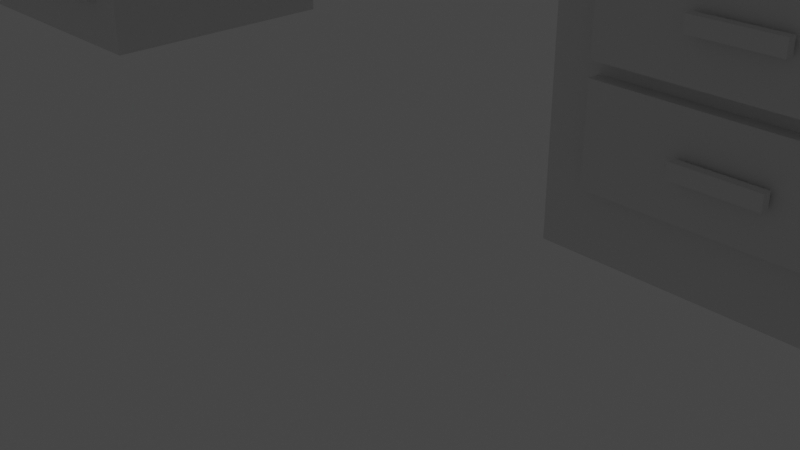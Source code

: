 # Source: stulnapc.blend  (saved by Blender 3.0.42; exported with 4.5.12 LTS)
import bpy
from mathutils import Matrix  # noqa: F401  (used for matrix-valued properties, if any)

bpy.ops.wm.read_factory_settings(use_empty=True)
scene = bpy.context.scene
scene.name = 'Scene'

# ---- collections
col_collection = bpy.data.collections.new('Collection'); scene.collection.children.link(col_collection)

# ---- materials (node trees are filled in below, after node groups)
mat_material = bpy.data.materials.new('Material')
mat_material.alpha_threshold = 0.0
mat_material.use_transparent_shadow = False
mat_material.line_color = (0.0, 0.0, 0.0, 1.0)

# ---- material node trees
mat_material.use_nodes = True; mat_material.node_tree.nodes.clear()
_N = mat_material.node_tree.nodes; _L = mat_material.node_tree.links
n0 = _N.new('ShaderNodeOutputMaterial'); n0.name = 'Material Output'; n0.location = (300, 300)
n1 = _N.new('ShaderNodeBsdfPrincipled'); n1.name = 'Principled BSDF'; n1.location = (10, 300)
n1.distribution = 'GGX'
n1.subsurface_method = 'RANDOM_WALK_SKIN'
n1.inputs[2].default_value = 0.4
n1.inputs[3].default_value = 1.45
n1.inputs[27].default_value = (0.0, 0.0, 0.0, 1.0)
n1.inputs[28].default_value = 1.0
_L.new(n1.outputs[0], n0.inputs[0])
n0.is_active_output = True

# ---- world
world_world = bpy.data.worlds.new('World'); scene.world = world_world
world_world.use_nodes = True; world_world.node_tree.nodes.clear()
_N = world_world.node_tree.nodes; _L = world_world.node_tree.links
n0 = _N.new('ShaderNodeOutputWorld'); n0.name = 'World Output'; n0.location = (300, 300)
n1 = _N.new('ShaderNodeBackground'); n1.name = 'Background'; n1.location = (10, 300)
n1.inputs[0].default_value = (0.05088, 0.05088, 0.05088, 1.0)
_L.new(n1.outputs[0], n0.inputs[0])
n0.is_active_output = True
world_world.color = (0.05088, 0.05088, 0.05088)
world_world.use_sun_shadow = False
world_world.sun_shadow_jitter_overblur = 0.0

# ---- cameras
cam_camera = bpy.data.cameras.new('Camera')
cam_camera.clip_end = 100.0
cam_camera.ortho_scale = 7.314

# ---- lights
light_light = bpy.data.lights.new('Light', 'POINT')
light_light.transmission_factor = 0.0
light_light.energy = 1000.0
light_light.shadow_soft_size = 0.1
light_light.shadow_maximum_resolution = 0.006
light_light.use_absolute_resolution = True

# ---- meshes
me_cube = bpy.data.meshes.new('Cube')
me_cube.from_pydata([(1.0, 1.0, 1.0), (1.0, 1.0, -1.0), (1.0, -1.0, 1.0), (1.0, -1.0, -1.0), (-1.0, 1.0, 1.0), (-1.0, 1.0, -1.0), (-1.0, -1.0, 1.0), (-1.0, -1.0, -1.0), (1.0, -1.0, 33.33), (-1.0, -1.0, 33.33), (1.0, 1.0, 33.33), (-1.0, 1.0, 33.33), (0.5067, 0.7571, 2.353), (0.5067, -0.7571, 2.353), (-0.5067, -0.7571, 2.353), (-0.5067, 0.7571, 2.353), (0.5067, 0.7571, 0.7754), (0.5067, -0.7571, 0.7754), (-0.5067, -0.7571, 0.7754), (-0.5067, 0.7571, 0.7754), (-0.5067, 1.0, 1.0), (-0.5067, 1.0, 2.353), (0.5067, 1.0, 2.353), (0.5067, 1.0, 1.0), (-0.5067, 1.0, 33.33), (0.5067, 1.0, 33.33), (-0.5067, -1.0, 0.7754), (-0.5067, -1.0, 1.0), (0.5067, -1.0, 0.7754), (0.5067, -1.0, 1.0), (-0.5067, 1.0, 0.7754), (0.5067, 1.0, 0.7754), (-0.5067, 0.7571, 33.33), (0.5067, 0.7571, 33.33), (-0.5067, -1.0, 33.33), (-0.5067, -0.7571, 33.33), (0.5067, -1.0, 33.33), (0.5067, -0.7571, 33.33), (-0.5067, -1.0, 2.353), (0.5067, -1.0, 2.353)], [], [(20, 4, 11, 24, 21), (25, 10, 0, 23, 22), (27, 6, 7, 3, 2, 29, 28, 26), (7, 6, 4, 5), (5, 1, 3, 7), (1, 0, 2, 3), (23, 0, 1, 5, 4, 20, 30, 31), (32, 24, 11, 9, 34, 35), (36, 8, 10, 25, 33, 37), (29, 2, 8, 36, 39), (9, 6, 27, 38, 34), (4, 6, 9, 11), (2, 0, 10, 8), (12, 33, 25, 22), (38, 14, 35, 34), (32, 15, 21, 24), (39, 13, 17, 28, 29), (16, 12, 22, 23, 31), (35, 14, 15, 32), (37, 13, 39, 36), (12, 13, 37, 33), (28, 17, 18, 26), (19, 18, 17, 16), (30, 19, 16, 31), (19, 15, 14, 18), (17, 13, 12, 16), (15, 19, 30, 20, 21), (26, 18, 14, 38, 27)])
_uv = me_cube.uv_layers.new(name='UVMap')
_uv.uv.foreach_set('vector', [0.625, 0.3117, 0.625, 0.25, 0.625, 0.25, 0.625, 0.3117, 0.625, 0.3117, 0.625, 0.4383, 0.625, 0.5, 0.625, 0.5, 0.625, 0.4383, 0.625, 0.4383, 0.625, 0.9383, 0.625, 1.0, 0.375, 1.0, 0.375, 0.75, 0.625, 0.75, 0.625, 0.8117, 0.5969, 0.8117, 0.5969, 0.9383, 0.375, 0.0, 0.625, 0.0, 0.625, 0.25, 0.375, 0.25, 0.125, 0.5, 0.375, 0.5, 0.375, 0.75, 0.125, 0.75, 0.375, 0.5, 0.625, 0.5, 0.625, 0.75, 0.375, 0.75, 0.625, 0.4383, 0.625, 0.5, 0.375, 0.5, 0.375, 0.25, 0.625, 0.25, 0.625, 0.3117, 0.5969, 0.3117, 0.5969, 0.4383, 0.8133, 0.5304, 0.8133, 0.5, 0.875, 0.5, 0.875, 0.75, 0.8133, 0.75, 0.8133, 0.7196, 0.6867, 0.75, 0.625, 0.75, 0.625, 0.5, 0.6867, 0.5, 0.6867, 0.5304, 0.6867, 0.7196, 0.625, 0.8117, 0.625, 0.75, 0.625, 0.75, 0.625, 0.8117, 0.625, 0.8117, 0.625, 1.0, 0.625, 1.0, 0.625, 0.9383, 0.625, 0.9383, 0.625, 0.9383, 0.625, 0.25, 0.625, 0.0, 0.625, 0.0, 0.625, 0.25, 0.625, 0.75, 0.625, 0.5, 0.625, 0.5, 0.625, 0.75, 0.625, 0.0, 0.625, 0.0, 0.625, 0.0, 0.625, 0.0, 0.625, 0.5, 0.625, 0.5, 0.625, 0.5, 0.625, 0.5, 0.625, 0.75, 0.625, 0.75, 0.625, 0.75, 0.625, 0.75, 0.625, 0.25, 0.625, 0.25, 0.625, 0.25, 0.625, 0.25, 0.625, 0.25, 0.625, 0.0, 0.625, 0.0, 0.625, 0.0, 0.625, 0.0, 0.625, 0.0, 0.625, 0.5, 0.625, 0.5, 0.625, 0.75, 0.625, 0.75, 0.625, 0.25, 0.625, 0.25, 0.625, 0.25, 0.625, 0.25, 0.625, 0.0, 0.625, 0.25, 0.625, 0.25, 0.625, 0.0, 0.875, 0.5, 0.875, 0.5, 0.625, 0.5, 0.625, 0.5, 0.625, 0.75, 0.625, 0.5, 0.875, 0.5, 0.875, 0.75, 0.625, 0.75, 0.625, 0.75, 0.875, 0.75, 0.875, 0.75, 0.625, 0.75, 0.625, 0.75, 0.625, 0.5, 0.625, 0.5, 0.625, 0.25, 0.625, 0.25, 0.625, 0.0, 0.625, 0.0, 0.625, 0.75, 0.625, 0.75, 0.625, 0.75, 0.625, 0.75, 0.625, 0.75, 0.625, 0.5, 0.625, 0.5, 0.625, 0.5, 0.625, 0.5, 0.625, 0.5])
me_cube.materials.append(mat_material)
me_cube.use_remesh_preserve_volume = False
me_cube.use_remesh_preserve_attributes = False
me_cube.use_mirror_vertex_groups = False
me_cube.update()
me_cube_003 = bpy.data.meshes.new('Cube.003')
me_cube_003.from_pydata([(-1.0, -1.0, -1.0), (-1.0, -1.0, 1.0), (-1.0, 1.0, -1.0), (-1.0, 1.0, 1.0), (1.0, -1.0, -1.0), (1.0, -1.0, 1.0), (1.0, 1.0, -1.0), (1.0, 1.0, 1.0)], [], [(0, 1, 3, 2), (2, 3, 7, 6), (6, 7, 5, 4), (4, 5, 1, 0), (2, 6, 4, 0), (7, 3, 1, 5)])
_uv = me_cube_003.uv_layers.new(name='UVMap')
_uv.uv.foreach_set('vector', [0.375, 0.0, 0.625, 0.0, 0.625, 0.25, 0.375, 0.25, 0.375, 0.25, 0.625, 0.25, 0.625, 0.5, 0.375, 0.5, 0.375, 0.5, 0.625, 0.5, 0.625, 0.75, 0.375, 0.75, 0.375, 0.75, 0.625, 0.75, 0.625, 1.0, 0.375, 1.0, 0.125, 0.5, 0.375, 0.5, 0.375, 0.75, 0.125, 0.75, 0.625, 0.5, 0.875, 0.5, 0.875, 0.75, 0.625, 0.75])
me_cube_003.use_remesh_fix_poles = True
me_cube_003.use_remesh_preserve_attributes = False
me_cube_003.update()
me_cube_004 = bpy.data.meshes.new('Cube.004')
me_cube_004.from_pydata([(-1.0, -1.0, -1.0), (-1.0, -1.0, 1.0), (-1.0, 1.0, -1.0), (-1.0, 1.0, 1.0), (1.0, -1.0, -1.0), (1.0, -1.0, 1.0), (1.0, 1.0, -1.0), (1.0, 1.0, 1.0)], [], [(0, 1, 3, 2), (2, 3, 7, 6), (6, 7, 5, 4), (4, 5, 1, 0), (2, 6, 4, 0), (7, 3, 1, 5)])
_uv = me_cube_004.uv_layers.new(name='UVMap')
_uv.uv.foreach_set('vector', [0.375, 0.0, 0.625, 0.0, 0.625, 0.25, 0.375, 0.25, 0.375, 0.25, 0.625, 0.25, 0.625, 0.5, 0.375, 0.5, 0.375, 0.5, 0.625, 0.5, 0.625, 0.75, 0.375, 0.75, 0.375, 0.75, 0.625, 0.75, 0.625, 1.0, 0.375, 1.0, 0.125, 0.5, 0.375, 0.5, 0.375, 0.75, 0.125, 0.75, 0.625, 0.5, 0.875, 0.5, 0.875, 0.75, 0.625, 0.75])
me_cube_004.use_remesh_fix_poles = True
me_cube_004.use_remesh_preserve_attributes = False
me_cube_004.update()
me_cube_005 = bpy.data.meshes.new('Cube.005')
me_cube_005.from_pydata([(-1.0, -1.0, -1.0), (-1.0, -1.0, 1.0), (-1.0, 1.0, -1.0), (-1.0, 1.0, 1.0), (1.0, -1.0, -1.0), (1.0, -1.0, 1.0), (1.0, 1.0, -1.0), (1.0, 1.0, 1.0)], [], [(0, 1, 3, 2), (2, 3, 7, 6), (6, 7, 5, 4), (4, 5, 1, 0), (2, 6, 4, 0), (7, 3, 1, 5)])
_uv = me_cube_005.uv_layers.new(name='UVMap')
_uv.uv.foreach_set('vector', [0.375, 0.0, 0.625, 0.0, 0.625, 0.25, 0.375, 0.25, 0.375, 0.25, 0.625, 0.25, 0.625, 0.5, 0.375, 0.5, 0.375, 0.5, 0.625, 0.5, 0.625, 0.75, 0.375, 0.75, 0.375, 0.75, 0.625, 0.75, 0.625, 1.0, 0.375, 1.0, 0.125, 0.5, 0.375, 0.5, 0.375, 0.75, 0.125, 0.75, 0.625, 0.5, 0.875, 0.5, 0.875, 0.75, 0.625, 0.75])
me_cube_005.use_remesh_fix_poles = True
me_cube_005.use_remesh_preserve_attributes = False
me_cube_005.update()
me_cube_006 = bpy.data.meshes.new('Cube.006')
me_cube_006.from_pydata([(-1.0, -1.0, -1.0), (-1.0, -1.0, 1.0), (-1.0, 1.0, -1.0), (-1.0, 1.0, 1.0), (1.0, -1.0, -1.0), (1.0, -1.0, 1.0), (1.0, 1.0, -1.0), (1.0, 1.0, 1.0)], [], [(0, 1, 3, 2), (2, 3, 7, 6), (6, 7, 5, 4), (4, 5, 1, 0), (2, 6, 4, 0), (7, 3, 1, 5)])
_uv = me_cube_006.uv_layers.new(name='UVMap')
_uv.uv.foreach_set('vector', [0.375, 0.0, 0.625, 0.0, 0.625, 0.25, 0.375, 0.25, 0.375, 0.25, 0.625, 0.25, 0.625, 0.5, 0.375, 0.5, 0.375, 0.5, 0.625, 0.5, 0.625, 0.75, 0.375, 0.75, 0.375, 0.75, 0.625, 0.75, 0.625, 1.0, 0.375, 1.0, 0.125, 0.5, 0.375, 0.5, 0.375, 0.75, 0.125, 0.75, 0.625, 0.5, 0.875, 0.5, 0.875, 0.75, 0.625, 0.75])
me_cube_006.use_remesh_fix_poles = True
me_cube_006.use_remesh_preserve_attributes = False
me_cube_006.update()
me_cube_007 = bpy.data.meshes.new('Cube.007')
me_cube_007.from_pydata([(-1.0, -1.0, -1.0), (-1.0, -1.0, 1.0), (-1.0, 1.0, -1.0), (-1.0, 1.0, 1.0), (1.0, -1.0, -1.0), (1.0, -1.0, 1.0), (1.0, 1.0, -1.0), (1.0, 1.0, 1.0)], [], [(0, 1, 3, 2), (2, 3, 7, 6), (6, 7, 5, 4), (4, 5, 1, 0), (2, 6, 4, 0), (7, 3, 1, 5)])
_uv = me_cube_007.uv_layers.new(name='UVMap')
_uv.uv.foreach_set('vector', [0.375, 0.0, 0.625, 0.0, 0.625, 0.25, 0.375, 0.25, 0.375, 0.25, 0.625, 0.25, 0.625, 0.5, 0.375, 0.5, 0.375, 0.5, 0.625, 0.5, 0.625, 0.75, 0.375, 0.75, 0.375, 0.75, 0.625, 0.75, 0.625, 1.0, 0.375, 1.0, 0.125, 0.5, 0.375, 0.5, 0.375, 0.75, 0.125, 0.75, 0.625, 0.5, 0.875, 0.5, 0.875, 0.75, 0.625, 0.75])
me_cube_007.use_remesh_fix_poles = True
me_cube_007.use_remesh_preserve_attributes = False
me_cube_007.update()
me_cube_008 = bpy.data.meshes.new('Cube.008')
me_cube_008.from_pydata([(-1.0, -1.0, -1.0), (-1.0, -1.0, 1.0), (-1.0, 1.0, -1.0), (-1.0, 1.0, 1.0), (1.0, -1.0, -1.0), (1.0, -1.0, 1.0), (1.0, 1.0, -1.0), (1.0, 1.0, 1.0)], [], [(0, 1, 3, 2), (2, 3, 7, 6), (6, 7, 5, 4), (4, 5, 1, 0), (2, 6, 4, 0), (7, 3, 1, 5)])
_uv = me_cube_008.uv_layers.new(name='UVMap')
_uv.uv.foreach_set('vector', [0.375, 0.0, 0.625, 0.0, 0.625, 0.25, 0.375, 0.25, 0.375, 0.25, 0.625, 0.25, 0.625, 0.5, 0.375, 0.5, 0.375, 0.5, 0.625, 0.5, 0.625, 0.75, 0.375, 0.75, 0.375, 0.75, 0.625, 0.75, 0.625, 1.0, 0.375, 1.0, 0.125, 0.5, 0.375, 0.5, 0.375, 0.75, 0.125, 0.75, 0.625, 0.5, 0.875, 0.5, 0.875, 0.75, 0.625, 0.75])
me_cube_008.use_remesh_fix_poles = True
me_cube_008.use_remesh_preserve_attributes = False
me_cube_008.update()
me_cube_012 = bpy.data.meshes.new('Cube.012')
me_cube_012.from_pydata([(-1.0, -1.0, -1.0), (-1.0, -1.0, 1.0), (-1.0, 1.0, -1.0), (-1.0, 1.0, 1.0), (1.0, -1.0, -1.0), (1.0, -1.0, 1.0), (1.0, 1.0, -1.0), (1.0, 1.0, 1.0), (18.17, 3.241, 2.156), (18.17, 3.241, -2.095), (18.17, 0.7214, 2.156), (18.17, 0.7214, -2.095), (-4.645, 3.241, 2.156), (-4.645, 3.241, -2.095), (-4.645, 0.7214, 2.156), (-4.645, 0.7214, -2.095), (11.88, -1.0, -1.0), (11.88, -1.0, 1.0), (11.88, 1.0, -1.0), (11.88, 1.0, 1.0), (13.88, -1.0, -1.0), (13.88, -1.0, 1.0), (13.88, 1.0, -1.0), (13.88, 1.0, 1.0)], [], [(0, 1, 3, 2), (2, 3, 7, 6), (6, 7, 5, 4), (4, 5, 1, 0), (2, 6, 4, 0), (7, 3, 1, 5), (8, 9, 11, 10), (10, 11, 15, 14), (14, 15, 13, 12), (12, 13, 9, 8), (10, 14, 12, 8), (15, 11, 9, 13), (16, 17, 19, 18), (18, 19, 23, 22), (22, 23, 21, 20), (20, 21, 17, 16), (18, 22, 20, 16), (23, 19, 17, 21)])
_uv = me_cube_012.uv_layers.new(name='UVMap')
_uv.uv.foreach_set('vector', [0.375, 0.0, 0.625, 0.0, 0.625, 0.25, 0.375, 0.25, 0.375, 0.25, 0.625, 0.25, 0.625, 0.5, 0.375, 0.5, 0.375, 0.5, 0.625, 0.5, 0.625, 0.75, 0.375, 0.75, 0.375, 0.75, 0.625, 0.75, 0.625, 1.0, 0.375, 1.0, 0.125, 0.5, 0.375, 0.5, 0.375, 0.75, 0.125, 0.75, 0.625, 0.5, 0.875, 0.5, 0.875, 0.75, 0.625, 0.75, 0.375, 0.0, 0.625, 0.0, 0.625, 0.25, 0.375, 0.25, 0.375, 0.25, 0.625, 0.25, 0.625, 0.5, 0.375, 0.5, 0.375, 0.5, 0.625, 0.5, 0.625, 0.75, 0.375, 0.75, 0.375, 0.75, 0.625, 0.75, 0.625, 1.0, 0.375, 1.0, 0.125, 0.5, 0.375, 0.5, 0.375, 0.75, 0.125, 0.75, 0.625, 0.5, 0.875, 0.5, 0.875, 0.75, 0.625, 0.75, 0.375, 0.0, 0.625, 0.0, 0.625, 0.25, 0.375, 0.25, 0.375, 0.25, 0.625, 0.25, 0.625, 0.5, 0.375, 0.5, 0.375, 0.5, 0.625, 0.5, 0.625, 0.75, 0.375, 0.75, 0.375, 0.75, 0.625, 0.75, 0.625, 1.0, 0.375, 1.0, 0.125, 0.5, 0.375, 0.5, 0.375, 0.75, 0.125, 0.75, 0.625, 0.5, 0.875, 0.5, 0.875, 0.75, 0.625, 0.75])
me_cube_012.use_remesh_fix_poles = True
me_cube_012.use_remesh_preserve_attributes = False
me_cube_012.update()
me_cube_013 = bpy.data.meshes.new('Cube.013')
me_cube_013.from_pydata([(-1.0, -1.0, -1.0), (-1.0, -1.0, 1.0), (-1.0, 1.0, -1.0), (-1.0, 1.0, 1.0), (1.0, -1.0, -1.0), (1.0, -1.0, 1.0), (1.0, 1.0, -1.0), (1.0, 1.0, 1.0), (18.17, 3.241, 2.156), (18.17, 3.241, -2.095), (18.17, 0.7214, 2.156), (18.17, 0.7214, -2.095), (-4.645, 3.241, 2.156), (-4.645, 3.241, -2.095), (-4.645, 0.7214, 2.156), (-4.645, 0.7214, -2.095), (11.88, -1.0, -1.0), (11.88, -1.0, 1.0), (11.88, 1.0, -1.0), (11.88, 1.0, 1.0), (13.88, -1.0, -1.0), (13.88, -1.0, 1.0), (13.88, 1.0, -1.0), (13.88, 1.0, 1.0)], [], [(0, 1, 3, 2), (2, 3, 7, 6), (6, 7, 5, 4), (4, 5, 1, 0), (2, 6, 4, 0), (7, 3, 1, 5), (8, 9, 11, 10), (10, 11, 15, 14), (14, 15, 13, 12), (12, 13, 9, 8), (10, 14, 12, 8), (15, 11, 9, 13), (16, 17, 19, 18), (18, 19, 23, 22), (22, 23, 21, 20), (20, 21, 17, 16), (18, 22, 20, 16), (23, 19, 17, 21)])
_uv = me_cube_013.uv_layers.new(name='UVMap')
_uv.uv.foreach_set('vector', [0.375, 0.0, 0.625, 0.0, 0.625, 0.25, 0.375, 0.25, 0.375, 0.25, 0.625, 0.25, 0.625, 0.5, 0.375, 0.5, 0.375, 0.5, 0.625, 0.5, 0.625, 0.75, 0.375, 0.75, 0.375, 0.75, 0.625, 0.75, 0.625, 1.0, 0.375, 1.0, 0.125, 0.5, 0.375, 0.5, 0.375, 0.75, 0.125, 0.75, 0.625, 0.5, 0.875, 0.5, 0.875, 0.75, 0.625, 0.75, 0.375, 0.0, 0.625, 0.0, 0.625, 0.25, 0.375, 0.25, 0.375, 0.25, 0.625, 0.25, 0.625, 0.5, 0.375, 0.5, 0.375, 0.5, 0.625, 0.5, 0.625, 0.75, 0.375, 0.75, 0.375, 0.75, 0.625, 0.75, 0.625, 1.0, 0.375, 1.0, 0.125, 0.5, 0.375, 0.5, 0.375, 0.75, 0.125, 0.75, 0.625, 0.5, 0.875, 0.5, 0.875, 0.75, 0.625, 0.75, 0.375, 0.0, 0.625, 0.0, 0.625, 0.25, 0.375, 0.25, 0.375, 0.25, 0.625, 0.25, 0.625, 0.5, 0.375, 0.5, 0.375, 0.5, 0.625, 0.5, 0.625, 0.75, 0.375, 0.75, 0.375, 0.75, 0.625, 0.75, 0.625, 1.0, 0.375, 1.0, 0.125, 0.5, 0.375, 0.5, 0.375, 0.75, 0.125, 0.75, 0.625, 0.5, 0.875, 0.5, 0.875, 0.75, 0.625, 0.75])
me_cube_013.use_remesh_fix_poles = True
me_cube_013.use_remesh_preserve_attributes = False
me_cube_013.update()
me_cube_014 = bpy.data.meshes.new('Cube.014')
me_cube_014.from_pydata([(-1.0, -1.0, -1.0), (-1.0, -1.0, 1.0), (-1.0, 1.0, -1.0), (-1.0, 1.0, 1.0), (1.0, -1.0, -1.0), (1.0, -1.0, 1.0), (1.0, 1.0, -1.0), (1.0, 1.0, 1.0), (18.17, 3.241, 2.156), (18.17, 3.241, -2.095), (18.17, 0.7214, 2.156), (18.17, 0.7214, -2.095), (-4.645, 3.241, 2.156), (-4.645, 3.241, -2.095), (-4.645, 0.7214, 2.156), (-4.645, 0.7214, -2.095), (11.88, -1.0, -1.0), (11.88, -1.0, 1.0), (11.88, 1.0, -1.0), (11.88, 1.0, 1.0), (13.88, -1.0, -1.0), (13.88, -1.0, 1.0), (13.88, 1.0, -1.0), (13.88, 1.0, 1.0)], [], [(0, 1, 3, 2), (2, 3, 7, 6), (6, 7, 5, 4), (4, 5, 1, 0), (2, 6, 4, 0), (7, 3, 1, 5), (8, 9, 11, 10), (10, 11, 15, 14), (14, 15, 13, 12), (12, 13, 9, 8), (10, 14, 12, 8), (15, 11, 9, 13), (16, 17, 19, 18), (18, 19, 23, 22), (22, 23, 21, 20), (20, 21, 17, 16), (18, 22, 20, 16), (23, 19, 17, 21)])
_uv = me_cube_014.uv_layers.new(name='UVMap')
_uv.uv.foreach_set('vector', [0.375, 0.0, 0.625, 0.0, 0.625, 0.25, 0.375, 0.25, 0.375, 0.25, 0.625, 0.25, 0.625, 0.5, 0.375, 0.5, 0.375, 0.5, 0.625, 0.5, 0.625, 0.75, 0.375, 0.75, 0.375, 0.75, 0.625, 0.75, 0.625, 1.0, 0.375, 1.0, 0.125, 0.5, 0.375, 0.5, 0.375, 0.75, 0.125, 0.75, 0.625, 0.5, 0.875, 0.5, 0.875, 0.75, 0.625, 0.75, 0.375, 0.0, 0.625, 0.0, 0.625, 0.25, 0.375, 0.25, 0.375, 0.25, 0.625, 0.25, 0.625, 0.5, 0.375, 0.5, 0.375, 0.5, 0.625, 0.5, 0.625, 0.75, 0.375, 0.75, 0.375, 0.75, 0.625, 0.75, 0.625, 1.0, 0.375, 1.0, 0.125, 0.5, 0.375, 0.5, 0.375, 0.75, 0.125, 0.75, 0.625, 0.5, 0.875, 0.5, 0.875, 0.75, 0.625, 0.75, 0.375, 0.0, 0.625, 0.0, 0.625, 0.25, 0.375, 0.25, 0.375, 0.25, 0.625, 0.25, 0.625, 0.5, 0.375, 0.5, 0.375, 0.5, 0.625, 0.5, 0.625, 0.75, 0.375, 0.75, 0.375, 0.75, 0.625, 0.75, 0.625, 1.0, 0.375, 1.0, 0.125, 0.5, 0.375, 0.5, 0.375, 0.75, 0.125, 0.75, 0.625, 0.5, 0.875, 0.5, 0.875, 0.75, 0.625, 0.75])
me_cube_014.use_remesh_fix_poles = True
me_cube_014.use_remesh_preserve_attributes = False
me_cube_014.update()
me_cube_015 = bpy.data.meshes.new('Cube.015')
me_cube_015.from_pydata([(-1.0, -1.0, -1.0), (-1.0, -1.0, 1.0), (-1.0, 1.0, -1.0), (-1.0, 1.0, 1.0), (1.0, -1.0, -1.0), (1.0, -1.0, 1.0), (1.0, 1.0, -1.0), (1.0, 1.0, 1.0), (18.17, 3.241, 2.156), (18.17, 3.241, -2.095), (18.17, 0.7214, 2.156), (18.17, 0.7214, -2.095), (-4.645, 3.241, 2.156), (-4.645, 3.241, -2.095), (-4.645, 0.7214, 2.156), (-4.645, 0.7214, -2.095), (11.88, -1.0, -1.0), (11.88, -1.0, 1.0), (11.88, 1.0, -1.0), (11.88, 1.0, 1.0), (13.88, -1.0, -1.0), (13.88, -1.0, 1.0), (13.88, 1.0, -1.0), (13.88, 1.0, 1.0)], [], [(0, 1, 3, 2), (2, 3, 7, 6), (6, 7, 5, 4), (4, 5, 1, 0), (2, 6, 4, 0), (7, 3, 1, 5), (8, 9, 11, 10), (10, 11, 15, 14), (14, 15, 13, 12), (12, 13, 9, 8), (10, 14, 12, 8), (15, 11, 9, 13), (16, 17, 19, 18), (18, 19, 23, 22), (22, 23, 21, 20), (20, 21, 17, 16), (18, 22, 20, 16), (23, 19, 17, 21)])
_uv = me_cube_015.uv_layers.new(name='UVMap')
_uv.uv.foreach_set('vector', [0.375, 0.0, 0.625, 0.0, 0.625, 0.25, 0.375, 0.25, 0.375, 0.25, 0.625, 0.25, 0.625, 0.5, 0.375, 0.5, 0.375, 0.5, 0.625, 0.5, 0.625, 0.75, 0.375, 0.75, 0.375, 0.75, 0.625, 0.75, 0.625, 1.0, 0.375, 1.0, 0.125, 0.5, 0.375, 0.5, 0.375, 0.75, 0.125, 0.75, 0.625, 0.5, 0.875, 0.5, 0.875, 0.75, 0.625, 0.75, 0.375, 0.0, 0.625, 0.0, 0.625, 0.25, 0.375, 0.25, 0.375, 0.25, 0.625, 0.25, 0.625, 0.5, 0.375, 0.5, 0.375, 0.5, 0.625, 0.5, 0.625, 0.75, 0.375, 0.75, 0.375, 0.75, 0.625, 0.75, 0.625, 1.0, 0.375, 1.0, 0.125, 0.5, 0.375, 0.5, 0.375, 0.75, 0.125, 0.75, 0.625, 0.5, 0.875, 0.5, 0.875, 0.75, 0.625, 0.75, 0.375, 0.0, 0.625, 0.0, 0.625, 0.25, 0.375, 0.25, 0.375, 0.25, 0.625, 0.25, 0.625, 0.5, 0.375, 0.5, 0.375, 0.5, 0.625, 0.5, 0.625, 0.75, 0.375, 0.75, 0.375, 0.75, 0.625, 0.75, 0.625, 1.0, 0.375, 1.0, 0.125, 0.5, 0.375, 0.5, 0.375, 0.75, 0.125, 0.75, 0.625, 0.5, 0.875, 0.5, 0.875, 0.75, 0.625, 0.75])
me_cube_015.use_remesh_fix_poles = True
me_cube_015.use_remesh_preserve_attributes = False
me_cube_015.update()
me_cube_016 = bpy.data.meshes.new('Cube.016')
me_cube_016.from_pydata([(-1.0, -1.0, -1.0), (-1.0, -1.0, 1.0), (-1.0, 1.0, -1.0), (-1.0, 1.0, 1.0), (1.0, -1.0, -1.0), (1.0, -1.0, 1.0), (1.0, 1.0, -1.0), (1.0, 1.0, 1.0), (18.17, 3.241, 2.156), (18.17, 3.241, -2.095), (18.17, 0.7214, 2.156), (18.17, 0.7214, -2.095), (-4.645, 3.241, 2.156), (-4.645, 3.241, -2.095), (-4.645, 0.7214, 2.156), (-4.645, 0.7214, -2.095), (11.88, -1.0, -1.0), (11.88, -1.0, 1.0), (11.88, 1.0, -1.0), (11.88, 1.0, 1.0), (13.88, -1.0, -1.0), (13.88, -1.0, 1.0), (13.88, 1.0, -1.0), (13.88, 1.0, 1.0)], [], [(0, 1, 3, 2), (2, 3, 7, 6), (6, 7, 5, 4), (4, 5, 1, 0), (2, 6, 4, 0), (7, 3, 1, 5), (8, 9, 11, 10), (10, 11, 15, 14), (14, 15, 13, 12), (12, 13, 9, 8), (10, 14, 12, 8), (15, 11, 9, 13), (16, 17, 19, 18), (18, 19, 23, 22), (22, 23, 21, 20), (20, 21, 17, 16), (18, 22, 20, 16), (23, 19, 17, 21)])
_uv = me_cube_016.uv_layers.new(name='UVMap')
_uv.uv.foreach_set('vector', [0.375, 0.0, 0.625, 0.0, 0.625, 0.25, 0.375, 0.25, 0.375, 0.25, 0.625, 0.25, 0.625, 0.5, 0.375, 0.5, 0.375, 0.5, 0.625, 0.5, 0.625, 0.75, 0.375, 0.75, 0.375, 0.75, 0.625, 0.75, 0.625, 1.0, 0.375, 1.0, 0.125, 0.5, 0.375, 0.5, 0.375, 0.75, 0.125, 0.75, 0.625, 0.5, 0.875, 0.5, 0.875, 0.75, 0.625, 0.75, 0.375, 0.0, 0.625, 0.0, 0.625, 0.25, 0.375, 0.25, 0.375, 0.25, 0.625, 0.25, 0.625, 0.5, 0.375, 0.5, 0.375, 0.5, 0.625, 0.5, 0.625, 0.75, 0.375, 0.75, 0.375, 0.75, 0.625, 0.75, 0.625, 1.0, 0.375, 1.0, 0.125, 0.5, 0.375, 0.5, 0.375, 0.75, 0.125, 0.75, 0.625, 0.5, 0.875, 0.5, 0.875, 0.75, 0.625, 0.75, 0.375, 0.0, 0.625, 0.0, 0.625, 0.25, 0.375, 0.25, 0.375, 0.25, 0.625, 0.25, 0.625, 0.5, 0.375, 0.5, 0.375, 0.5, 0.625, 0.5, 0.625, 0.75, 0.375, 0.75, 0.375, 0.75, 0.625, 0.75, 0.625, 1.0, 0.375, 1.0, 0.125, 0.5, 0.375, 0.5, 0.375, 0.75, 0.125, 0.75, 0.625, 0.5, 0.875, 0.5, 0.875, 0.75, 0.625, 0.75])
me_cube_016.use_remesh_fix_poles = True
me_cube_016.use_remesh_preserve_attributes = False
me_cube_016.update()
me_cube_017 = bpy.data.meshes.new('Cube.017')
me_cube_017.from_pydata([(-1.0, -1.0, -1.0), (-1.0, -1.0, 1.0), (-1.0, 1.0, -1.0), (-1.0, 1.0, 1.0), (1.0, -1.0, -1.0), (1.0, -1.0, 1.0), (1.0, 1.0, -1.0), (1.0, 1.0, 1.0), (18.17, 3.241, 2.156), (18.17, 3.241, -2.095), (18.17, 0.7214, 2.156), (18.17, 0.7214, -2.095), (-4.645, 3.241, 2.156), (-4.645, 3.241, -2.095), (-4.645, 0.7214, 2.156), (-4.645, 0.7214, -2.095), (11.88, -1.0, -1.0), (11.88, -1.0, 1.0), (11.88, 1.0, -1.0), (11.88, 1.0, 1.0), (13.88, -1.0, -1.0), (13.88, -1.0, 1.0), (13.88, 1.0, -1.0), (13.88, 1.0, 1.0)], [], [(0, 1, 3, 2), (2, 3, 7, 6), (6, 7, 5, 4), (4, 5, 1, 0), (2, 6, 4, 0), (7, 3, 1, 5), (8, 9, 11, 10), (10, 11, 15, 14), (14, 15, 13, 12), (12, 13, 9, 8), (10, 14, 12, 8), (15, 11, 9, 13), (16, 17, 19, 18), (18, 19, 23, 22), (22, 23, 21, 20), (20, 21, 17, 16), (18, 22, 20, 16), (23, 19, 17, 21)])
_uv = me_cube_017.uv_layers.new(name='UVMap')
_uv.uv.foreach_set('vector', [0.375, 0.0, 0.625, 0.0, 0.625, 0.25, 0.375, 0.25, 0.375, 0.25, 0.625, 0.25, 0.625, 0.5, 0.375, 0.5, 0.375, 0.5, 0.625, 0.5, 0.625, 0.75, 0.375, 0.75, 0.375, 0.75, 0.625, 0.75, 0.625, 1.0, 0.375, 1.0, 0.125, 0.5, 0.375, 0.5, 0.375, 0.75, 0.125, 0.75, 0.625, 0.5, 0.875, 0.5, 0.875, 0.75, 0.625, 0.75, 0.375, 0.0, 0.625, 0.0, 0.625, 0.25, 0.375, 0.25, 0.375, 0.25, 0.625, 0.25, 0.625, 0.5, 0.375, 0.5, 0.375, 0.5, 0.625, 0.5, 0.625, 0.75, 0.375, 0.75, 0.375, 0.75, 0.625, 0.75, 0.625, 1.0, 0.375, 1.0, 0.125, 0.5, 0.375, 0.5, 0.375, 0.75, 0.125, 0.75, 0.625, 0.5, 0.875, 0.5, 0.875, 0.75, 0.625, 0.75, 0.375, 0.0, 0.625, 0.0, 0.625, 0.25, 0.375, 0.25, 0.375, 0.25, 0.625, 0.25, 0.625, 0.5, 0.375, 0.5, 0.375, 0.5, 0.625, 0.5, 0.625, 0.75, 0.375, 0.75, 0.375, 0.75, 0.625, 0.75, 0.625, 1.0, 0.375, 1.0, 0.125, 0.5, 0.375, 0.5, 0.375, 0.75, 0.125, 0.75, 0.625, 0.5, 0.875, 0.5, 0.875, 0.75, 0.625, 0.75])
me_cube_017.use_remesh_fix_poles = True
me_cube_017.use_remesh_preserve_attributes = False
me_cube_017.update()

# ---- objects
ob_cube = bpy.data.objects.new('Cube', me_cube)
ob_light = bpy.data.objects.new('Light', light_light)
ob_camera = bpy.data.objects.new('Camera', cam_camera)
ob_cube_001 = bpy.data.objects.new('Cube.001', me_cube_003)
ob_cube_002 = bpy.data.objects.new('Cube.002', me_cube_004)
ob_cube_003 = bpy.data.objects.new('Cube.003', me_cube_005)
ob_cube_004 = bpy.data.objects.new('Cube.004', me_cube_006)
ob_cube_005 = bpy.data.objects.new('Cube.005', me_cube_007)
ob_cube_006 = bpy.data.objects.new('Cube.006', me_cube_008)
ob_cube_009 = bpy.data.objects.new('Cube.009', me_cube_012)
ob_cube_007 = bpy.data.objects.new('Cube.007', me_cube_013)
ob_cube_008 = bpy.data.objects.new('Cube.008', me_cube_014)
ob_cube_010 = bpy.data.objects.new('Cube.010', me_cube_015)
ob_cube_011 = bpy.data.objects.new('Cube.011', me_cube_016)
ob_cube_012 = bpy.data.objects.new('Cube.012', me_cube_017)

# ---- transforms, parenting, visibility, modifiers, constraints
ob_cube.location = (0.0, 0.0, 4.58)
ob_cube.scale = (-5.74, -1.321, -0.09762)
ob_cube.lock_rotations_4d = False
ob_cube.empty_display_type = 'ARROWS'
ob_cube.lineart.crease_threshold = 0.0
ob_light.location = (4.076, 1.005, 5.904)
ob_light.rotation_euler = (0.6503, 0.05522, 1.866)
ob_light.lock_rotations_4d = False
ob_light.empty_display_type = 'ARROWS'
ob_light.color = (0.0, 0.0, 0.0, 0.0)
ob_light.lineart.crease_threshold = 0.0
ob_camera.location = (7.359, -6.926, 4.958)
ob_camera.rotation_euler = (1.109, 0.0, 0.8149)
ob_camera.lock_rotations_4d = False
ob_camera.empty_display_type = 'ARROWS'
ob_camera.color = (0.0, 0.0, 0.0, 0.0)
ob_camera.display_type = 'WIRE'
ob_camera.lineart.crease_threshold = 0.0
ob_cube_001.location = (-4.35, -0.7624, 3.157)
ob_cube_001.scale = (1.083, 0.6714, 0.3884)
ob_cube_002.location = (-4.35, -0.7624, 4.048)
ob_cube_002.scale = (1.083, 0.6714, 0.3884)
ob_cube_003.location = (-4.35, -0.7624, 2.243)
ob_cube_003.scale = (1.083, 0.6714, 0.3884)
ob_cube_004.location = (4.363, -0.7624, 3.157)
ob_cube_004.scale = (1.083, 0.6714, 0.3884)
ob_cube_005.location = (4.363, -0.7624, 4.028)
ob_cube_005.scale = (1.083, 0.6714, 0.3884)
ob_cube_006.location = (4.363, -0.7624, 2.261)
ob_cube_006.scale = (1.083, 0.6714, 0.3884)
ob_cube_009.location = (-4.148, -1.442, 4.054)
ob_cube_009.scale = (-0.02852, -0.02852, -0.02852)
ob_cube_007.location = (-4.148, -1.442, 3.138)
ob_cube_007.scale = (-0.02852, -0.02852, -0.02852)
ob_cube_008.location = (-4.148, -1.442, 2.262)
ob_cube_008.scale = (-0.02852, -0.02852, -0.02852)
ob_cube_010.location = (4.5, -1.442, 2.262)
ob_cube_010.scale = (-0.02852, -0.02852, -0.02852)
ob_cube_011.location = (4.5, -1.442, 3.174)
ob_cube_011.scale = (-0.02852, -0.02852, -0.02852)
ob_cube_012.location = (4.5, -1.442, 4.052)
ob_cube_012.scale = (-0.02852, -0.02852, -0.02852)

# ---- collection membership
col_collection.objects.link(ob_cube)
col_collection.objects.link(ob_light)
col_collection.objects.link(ob_camera)
col_collection.objects.link(ob_cube_001)
col_collection.objects.link(ob_cube_002)
col_collection.objects.link(ob_cube_003)
col_collection.objects.link(ob_cube_004)
col_collection.objects.link(ob_cube_005)
col_collection.objects.link(ob_cube_006)
col_collection.objects.link(ob_cube_009)
col_collection.objects.link(ob_cube_007)
col_collection.objects.link(ob_cube_008)
col_collection.objects.link(ob_cube_010)
col_collection.objects.link(ob_cube_011)
col_collection.objects.link(ob_cube_012)

# ---- scene / render settings (as saved in the file)
scene.camera = ob_camera
scene.frame_start = 1; scene.frame_end = 250; scene.frame_set(1)
scene.render.engine = 'BLENDER_EEVEE_NEXT'
scene.cycles.sampling_pattern = 'TABULATED_SOBOL'
scene.cycles.use_light_tree = False
scene.view_settings.view_transform = 'Filmic'
bpy.context.view_layer.update()
